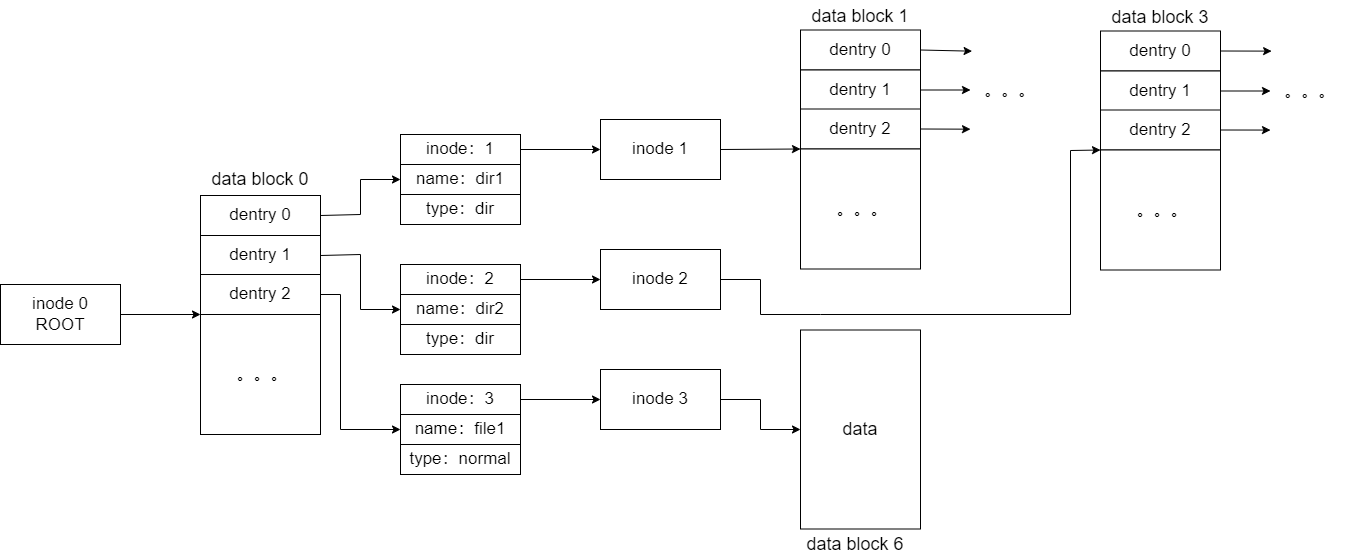

The diagram above was exported from draw.io. Its source (the exported page's mxGraphModel, read from the mxfile embedded in the PNG):
<mxGraphModel dx="1467" dy="1187" grid="1" gridSize="10" guides="1" tooltips="1" connect="1" arrows="1" fold="1" page="0" pageScale="1" pageWidth="850" pageHeight="1100" background="#ffffff" math="0" shadow="0">
  <root>
    <mxCell id="0" />
    <mxCell id="1" parent="0" />
    <mxCell id="2" value="&lt;font color=&quot;#000000&quot; style=&quot;font-size: 17px;&quot;&gt;inode 0&lt;br&gt;ROOT&lt;/font&gt;" style="rounded=0;whiteSpace=wrap;html=1;strokeColor=#000000;fillColor=#FFFFFF;" vertex="1" parent="1">
      <mxGeometry x="-40" y="240" width="120" height="60" as="geometry" />
    </mxCell>
    <mxCell id="3" value="" style="endArrow=classic;html=1;fontSize=17;fontColor=#000000;strokeColor=#000000;exitX=1;exitY=0.5;exitDx=0;exitDy=0;" edge="1" parent="1" source="2">
      <mxGeometry width="50" height="50" relative="1" as="geometry">
        <mxPoint x="160" y="260" as="sourcePoint" />
        <mxPoint x="160" y="270" as="targetPoint" />
      </mxGeometry>
    </mxCell>
    <mxCell id="41" style="edgeStyle=none;html=1;exitX=1;exitY=0.5;exitDx=0;exitDy=0;entryX=0;entryY=0.5;entryDx=0;entryDy=0;strokeColor=#000000;fontSize=18;fontColor=#000000;rounded=0;" edge="1" parent="1" source="4" target="10">
      <mxGeometry relative="1" as="geometry">
        <Array as="points">
          <mxPoint x="320" y="170" />
          <mxPoint x="320" y="135" />
        </Array>
      </mxGeometry>
    </mxCell>
    <mxCell id="4" value="&lt;font color=&quot;#000000&quot;&gt;&lt;span style=&quot;font-size: 17px;&quot;&gt;dentry 0&lt;/span&gt;&lt;/font&gt;" style="rounded=0;whiteSpace=wrap;html=1;strokeColor=#000000;fillColor=#FFFFFF;" vertex="1" parent="1">
      <mxGeometry x="160" y="151" width="120" height="40" as="geometry" />
    </mxCell>
    <mxCell id="42" style="edgeStyle=none;rounded=0;html=1;exitX=1;exitY=0.5;exitDx=0;exitDy=0;entryX=0;entryY=0.5;entryDx=0;entryDy=0;strokeColor=#000000;fontSize=18;fontColor=#000000;" edge="1" parent="1" source="5" target="13">
      <mxGeometry relative="1" as="geometry">
        <Array as="points">
          <mxPoint x="320" y="210" />
          <mxPoint x="320" y="265" />
        </Array>
      </mxGeometry>
    </mxCell>
    <mxCell id="5" value="&lt;font color=&quot;#000000&quot;&gt;&lt;span style=&quot;font-size: 17px;&quot;&gt;dentry 1&lt;br&gt;&lt;/span&gt;&lt;/font&gt;" style="rounded=0;whiteSpace=wrap;html=1;strokeColor=#000000;fillColor=#FFFFFF;" vertex="1" parent="1">
      <mxGeometry x="160" y="191" width="120" height="40" as="geometry" />
    </mxCell>
    <mxCell id="43" style="edgeStyle=none;rounded=0;html=1;exitX=1;exitY=0.5;exitDx=0;exitDy=0;entryX=0;entryY=0.5;entryDx=0;entryDy=0;strokeColor=#000000;fontSize=18;fontColor=#000000;" edge="1" parent="1" source="6" target="16">
      <mxGeometry relative="1" as="geometry">
        <Array as="points">
          <mxPoint x="300" y="250" />
          <mxPoint x="300" y="385" />
        </Array>
      </mxGeometry>
    </mxCell>
    <mxCell id="6" value="&lt;font color=&quot;#000000&quot;&gt;&lt;span style=&quot;font-size: 17px;&quot;&gt;dentry 2&lt;/span&gt;&lt;/font&gt;" style="rounded=0;whiteSpace=wrap;html=1;strokeColor=#000000;fillColor=#FFFFFF;" vertex="1" parent="1">
      <mxGeometry x="160" y="230" width="120" height="40" as="geometry" />
    </mxCell>
    <mxCell id="7" value="&lt;font color=&quot;#000000&quot;&gt;&lt;span style=&quot;font-size: 17px;&quot;&gt;&amp;nbsp;。。。&lt;/span&gt;&lt;/font&gt;" style="rounded=0;whiteSpace=wrap;html=1;strokeColor=#000000;fillColor=#FFFFFF;" vertex="1" parent="1">
      <mxGeometry x="160" y="270" width="120" height="120" as="geometry" />
    </mxCell>
    <mxCell id="10" value="&lt;font color=&quot;#000000&quot;&gt;&lt;span style=&quot;font-size: 17px;&quot;&gt;name：dir1&lt;/span&gt;&lt;/font&gt;" style="rounded=0;whiteSpace=wrap;html=1;strokeColor=#000000;fillColor=#FFFFFF;" vertex="1" parent="1">
      <mxGeometry x="360" y="120" width="120" height="30" as="geometry" />
    </mxCell>
    <mxCell id="11" value="&lt;font color=&quot;#000000&quot;&gt;&lt;span style=&quot;font-size: 17px;&quot;&gt;type：dir&lt;/span&gt;&lt;/font&gt;" style="rounded=0;whiteSpace=wrap;html=1;strokeColor=#000000;fillColor=#FFFFFF;" vertex="1" parent="1">
      <mxGeometry x="360" y="150" width="120" height="30" as="geometry" />
    </mxCell>
    <mxCell id="44" style="edgeStyle=none;rounded=0;html=1;exitX=1;exitY=0.5;exitDx=0;exitDy=0;entryX=0;entryY=0.5;entryDx=0;entryDy=0;strokeColor=#000000;fontSize=18;fontColor=#000000;" edge="1" parent="1" source="12" target="19">
      <mxGeometry relative="1" as="geometry" />
    </mxCell>
    <mxCell id="12" value="&lt;font color=&quot;#000000&quot;&gt;&lt;span style=&quot;font-size: 17px;&quot;&gt;inode：1&lt;/span&gt;&lt;/font&gt;" style="rounded=0;whiteSpace=wrap;html=1;strokeColor=#000000;fillColor=#FFFFFF;" vertex="1" parent="1">
      <mxGeometry x="360" y="90" width="120" height="30" as="geometry" />
    </mxCell>
    <mxCell id="13" value="&lt;font color=&quot;#000000&quot;&gt;&lt;span style=&quot;font-size: 17px;&quot;&gt;name：dir2&lt;/span&gt;&lt;/font&gt;" style="rounded=0;whiteSpace=wrap;html=1;strokeColor=#000000;fillColor=#FFFFFF;" vertex="1" parent="1">
      <mxGeometry x="360" y="250" width="120" height="30" as="geometry" />
    </mxCell>
    <mxCell id="14" value="&lt;font color=&quot;#000000&quot;&gt;&lt;span style=&quot;font-size: 17px;&quot;&gt;type：dir&lt;/span&gt;&lt;/font&gt;" style="rounded=0;whiteSpace=wrap;html=1;strokeColor=#000000;fillColor=#FFFFFF;" vertex="1" parent="1">
      <mxGeometry x="360" y="280" width="120" height="30" as="geometry" />
    </mxCell>
    <mxCell id="45" style="edgeStyle=none;rounded=0;html=1;exitX=1;exitY=0.5;exitDx=0;exitDy=0;entryX=0;entryY=0.5;entryDx=0;entryDy=0;strokeColor=#000000;fontSize=18;fontColor=#000000;" edge="1" parent="1" source="15" target="21">
      <mxGeometry relative="1" as="geometry" />
    </mxCell>
    <mxCell id="15" value="&lt;font color=&quot;#000000&quot;&gt;&lt;span style=&quot;font-size: 17px;&quot;&gt;inode：2&lt;/span&gt;&lt;/font&gt;" style="rounded=0;whiteSpace=wrap;html=1;strokeColor=#000000;fillColor=#FFFFFF;" vertex="1" parent="1">
      <mxGeometry x="360" y="220" width="120" height="30" as="geometry" />
    </mxCell>
    <mxCell id="16" value="&lt;font color=&quot;#000000&quot;&gt;&lt;span style=&quot;font-size: 17px;&quot;&gt;name：file1&lt;/span&gt;&lt;/font&gt;" style="rounded=0;whiteSpace=wrap;html=1;strokeColor=#000000;fillColor=#FFFFFF;" vertex="1" parent="1">
      <mxGeometry x="360" y="370" width="120" height="30" as="geometry" />
    </mxCell>
    <mxCell id="17" value="&lt;font color=&quot;#000000&quot;&gt;&lt;span style=&quot;font-size: 17px;&quot;&gt;type：normal&lt;/span&gt;&lt;/font&gt;" style="rounded=0;whiteSpace=wrap;html=1;strokeColor=#000000;fillColor=#FFFFFF;" vertex="1" parent="1">
      <mxGeometry x="360" y="400" width="120" height="30" as="geometry" />
    </mxCell>
    <mxCell id="46" style="edgeStyle=none;rounded=0;html=1;exitX=1;exitY=0.5;exitDx=0;exitDy=0;entryX=0;entryY=0.5;entryDx=0;entryDy=0;strokeColor=#000000;fontSize=18;fontColor=#000000;" edge="1" parent="1" source="18" target="22">
      <mxGeometry relative="1" as="geometry" />
    </mxCell>
    <mxCell id="18" value="&lt;font color=&quot;#000000&quot;&gt;&lt;span style=&quot;font-size: 17px;&quot;&gt;inode：3&lt;/span&gt;&lt;/font&gt;" style="rounded=0;whiteSpace=wrap;html=1;strokeColor=#000000;fillColor=#FFFFFF;" vertex="1" parent="1">
      <mxGeometry x="360" y="340" width="120" height="30" as="geometry" />
    </mxCell>
    <mxCell id="47" style="edgeStyle=none;rounded=0;html=1;exitX=1;exitY=0.5;exitDx=0;exitDy=0;entryX=0;entryY=1;entryDx=0;entryDy=0;strokeColor=#000000;fontSize=18;fontColor=#000000;" edge="1" parent="1" source="19" target="29">
      <mxGeometry relative="1" as="geometry" />
    </mxCell>
    <mxCell id="19" value="&lt;font color=&quot;#000000&quot; style=&quot;font-size: 17px;&quot;&gt;inode 1&lt;br&gt;&lt;/font&gt;" style="rounded=0;whiteSpace=wrap;html=1;strokeColor=#000000;fillColor=#FFFFFF;" vertex="1" parent="1">
      <mxGeometry x="560" y="75" width="120" height="60" as="geometry" />
    </mxCell>
    <mxCell id="48" style="edgeStyle=none;rounded=0;html=1;exitX=1;exitY=0.5;exitDx=0;exitDy=0;entryX=0;entryY=1;entryDx=0;entryDy=0;strokeColor=#000000;fontSize=18;fontColor=#000000;" edge="1" parent="1" source="21" target="33">
      <mxGeometry relative="1" as="geometry">
        <Array as="points">
          <mxPoint x="720" y="235" />
          <mxPoint x="720" y="270" />
          <mxPoint x="780" y="270" />
          <mxPoint x="1030" y="270" />
          <mxPoint x="1030" y="106" />
        </Array>
      </mxGeometry>
    </mxCell>
    <mxCell id="21" value="&lt;font color=&quot;#000000&quot; style=&quot;font-size: 17px;&quot;&gt;inode 2&lt;br&gt;&lt;/font&gt;" style="rounded=0;whiteSpace=wrap;html=1;strokeColor=#000000;fillColor=#FFFFFF;" vertex="1" parent="1">
      <mxGeometry x="560" y="205" width="120" height="60" as="geometry" />
    </mxCell>
    <mxCell id="49" style="edgeStyle=none;rounded=0;html=1;exitX=1;exitY=0.5;exitDx=0;exitDy=0;entryX=0;entryY=0.5;entryDx=0;entryDy=0;strokeColor=#000000;fontSize=18;fontColor=#000000;" edge="1" parent="1" source="22" target="38">
      <mxGeometry relative="1" as="geometry">
        <Array as="points">
          <mxPoint x="720" y="355" />
          <mxPoint x="720" y="385" />
        </Array>
      </mxGeometry>
    </mxCell>
    <mxCell id="22" value="&lt;font color=&quot;#000000&quot; style=&quot;font-size: 17px;&quot;&gt;inode 3&lt;br&gt;&lt;/font&gt;" style="rounded=0;whiteSpace=wrap;html=1;strokeColor=#000000;fillColor=#FFFFFF;" vertex="1" parent="1">
      <mxGeometry x="560" y="325" width="120" height="60" as="geometry" />
    </mxCell>
    <mxCell id="50" style="edgeStyle=none;rounded=0;html=1;exitX=1;exitY=0.5;exitDx=0;exitDy=0;strokeColor=#000000;fontSize=18;fontColor=#000000;entryX=0.02;entryY=0.171;entryDx=0;entryDy=0;entryPerimeter=0;" edge="1" parent="1" source="27" target="39">
      <mxGeometry relative="1" as="geometry">
        <mxPoint x="930" y="12" as="targetPoint" />
      </mxGeometry>
    </mxCell>
    <mxCell id="27" value="&lt;font color=&quot;#000000&quot;&gt;&lt;span style=&quot;font-size: 17px;&quot;&gt;dentry 0&lt;/span&gt;&lt;/font&gt;" style="rounded=0;whiteSpace=wrap;html=1;strokeColor=#000000;fillColor=#FFFFFF;" vertex="1" parent="1">
      <mxGeometry x="760" y="-14.5" width="120" height="40" as="geometry" />
    </mxCell>
    <mxCell id="51" style="edgeStyle=none;rounded=0;html=1;exitX=1;exitY=0.5;exitDx=0;exitDy=0;entryX=0;entryY=0.5;entryDx=0;entryDy=0;strokeColor=#000000;fontSize=18;fontColor=#000000;" edge="1" parent="1" source="28" target="39">
      <mxGeometry relative="1" as="geometry" />
    </mxCell>
    <mxCell id="28" value="&lt;font color=&quot;#000000&quot;&gt;&lt;span style=&quot;font-size: 17px;&quot;&gt;dentry 1&lt;br&gt;&lt;/span&gt;&lt;/font&gt;" style="rounded=0;whiteSpace=wrap;html=1;strokeColor=#000000;fillColor=#FFFFFF;" vertex="1" parent="1">
      <mxGeometry x="760" y="25.5" width="120" height="40" as="geometry" />
    </mxCell>
    <mxCell id="52" style="edgeStyle=none;rounded=0;html=1;exitX=1;exitY=0.5;exitDx=0;exitDy=0;entryX=0;entryY=0.832;entryDx=0;entryDy=0;entryPerimeter=0;strokeColor=#000000;fontSize=18;fontColor=#000000;" edge="1" parent="1" source="29" target="39">
      <mxGeometry relative="1" as="geometry" />
    </mxCell>
    <mxCell id="29" value="&lt;font color=&quot;#000000&quot;&gt;&lt;span style=&quot;font-size: 17px;&quot;&gt;dentry 2&lt;/span&gt;&lt;/font&gt;" style="rounded=0;whiteSpace=wrap;html=1;strokeColor=#000000;fillColor=#FFFFFF;" vertex="1" parent="1">
      <mxGeometry x="760" y="64.5" width="120" height="40" as="geometry" />
    </mxCell>
    <mxCell id="30" value="&lt;font color=&quot;#000000&quot;&gt;&lt;span style=&quot;font-size: 17px;&quot;&gt;&amp;nbsp;。。。&lt;/span&gt;&lt;/font&gt;" style="rounded=0;whiteSpace=wrap;html=1;strokeColor=#000000;fillColor=#FFFFFF;" vertex="1" parent="1">
      <mxGeometry x="760" y="104.5" width="120" height="120" as="geometry" />
    </mxCell>
    <mxCell id="55" style="edgeStyle=none;rounded=0;html=1;exitX=1;exitY=0.5;exitDx=0;exitDy=0;entryX=0.014;entryY=0.162;entryDx=0;entryDy=0;entryPerimeter=0;strokeColor=#000000;fontSize=18;fontColor=#000000;" edge="1" parent="1" source="31" target="53">
      <mxGeometry relative="1" as="geometry" />
    </mxCell>
    <mxCell id="31" value="&lt;font color=&quot;#000000&quot;&gt;&lt;span style=&quot;font-size: 17px;&quot;&gt;dentry 0&lt;/span&gt;&lt;/font&gt;" style="rounded=0;whiteSpace=wrap;html=1;strokeColor=#000000;fillColor=#FFFFFF;" vertex="1" parent="1">
      <mxGeometry x="1060" y="-13.5" width="120" height="40" as="geometry" />
    </mxCell>
    <mxCell id="54" style="edgeStyle=none;rounded=0;html=1;exitX=1;exitY=0.5;exitDx=0;exitDy=0;entryX=0;entryY=0.5;entryDx=0;entryDy=0;strokeColor=#000000;fontSize=18;fontColor=#000000;" edge="1" parent="1" source="32" target="53">
      <mxGeometry relative="1" as="geometry" />
    </mxCell>
    <mxCell id="32" value="&lt;font color=&quot;#000000&quot;&gt;&lt;span style=&quot;font-size: 17px;&quot;&gt;dentry 1&lt;br&gt;&lt;/span&gt;&lt;/font&gt;" style="rounded=0;whiteSpace=wrap;html=1;strokeColor=#000000;fillColor=#FFFFFF;" vertex="1" parent="1">
      <mxGeometry x="1060" y="26.5" width="120" height="40" as="geometry" />
    </mxCell>
    <mxCell id="56" style="edgeStyle=none;rounded=0;html=1;exitX=1;exitY=0.5;exitDx=0;exitDy=0;entryX=0;entryY=0.831;entryDx=0;entryDy=0;entryPerimeter=0;strokeColor=#000000;fontSize=18;fontColor=#000000;" edge="1" parent="1" source="33" target="53">
      <mxGeometry relative="1" as="geometry" />
    </mxCell>
    <mxCell id="33" value="&lt;font color=&quot;#000000&quot;&gt;&lt;span style=&quot;font-size: 17px;&quot;&gt;dentry 2&lt;/span&gt;&lt;/font&gt;" style="rounded=0;whiteSpace=wrap;html=1;strokeColor=#000000;fillColor=#FFFFFF;" vertex="1" parent="1">
      <mxGeometry x="1060" y="65.5" width="120" height="40" as="geometry" />
    </mxCell>
    <mxCell id="34" value="&lt;font color=&quot;#000000&quot;&gt;&lt;span style=&quot;font-size: 17px;&quot;&gt;&amp;nbsp;。。。&lt;/span&gt;&lt;/font&gt;" style="rounded=0;whiteSpace=wrap;html=1;strokeColor=#000000;fillColor=#FFFFFF;" vertex="1" parent="1">
      <mxGeometry x="1060" y="105.5" width="120" height="120" as="geometry" />
    </mxCell>
    <mxCell id="38" value="&lt;font color=&quot;#000000&quot; style=&quot;font-size: 18px;&quot;&gt;data&lt;/font&gt;" style="rounded=0;whiteSpace=wrap;html=1;strokeColor=#000000;fillColor=#FFFFFF;" vertex="1" parent="1">
      <mxGeometry x="760" y="285.5" width="120" height="199" as="geometry" />
    </mxCell>
    <mxCell id="39" value="。。。" style="text;html=1;strokeColor=none;fillColor=none;align=center;verticalAlign=middle;whiteSpace=wrap;rounded=0;labelBackgroundColor=#FFFFFF;fontSize=17;fontColor=#000000;" vertex="1" parent="1">
      <mxGeometry x="930" y="-13.5" width="80" height="118" as="geometry" />
    </mxCell>
    <mxCell id="53" value="。。。" style="text;html=1;strokeColor=none;fillColor=none;align=center;verticalAlign=middle;whiteSpace=wrap;rounded=0;labelBackgroundColor=#FFFFFF;fontSize=17;fontColor=#000000;" vertex="1" parent="1">
      <mxGeometry x="1230" y="-12.5" width="80" height="118" as="geometry" />
    </mxCell>
    <mxCell id="57" value="data block 0" style="text;html=1;strokeColor=none;fillColor=none;align=center;verticalAlign=middle;whiteSpace=wrap;rounded=0;labelBackgroundColor=#FFFFFF;fontSize=18;fontColor=#000000;" vertex="1" parent="1">
      <mxGeometry x="165" y="120" width="110" height="30" as="geometry" />
    </mxCell>
    <mxCell id="58" value="data block 1" style="text;html=1;strokeColor=none;fillColor=none;align=center;verticalAlign=middle;whiteSpace=wrap;rounded=0;labelBackgroundColor=#FFFFFF;fontSize=18;fontColor=#000000;" vertex="1" parent="1">
      <mxGeometry x="765" y="-43.5" width="110" height="30" as="geometry" />
    </mxCell>
    <mxCell id="59" value="data block 3" style="text;html=1;strokeColor=none;fillColor=none;align=center;verticalAlign=middle;whiteSpace=wrap;rounded=0;labelBackgroundColor=#FFFFFF;fontSize=18;fontColor=#000000;" vertex="1" parent="1">
      <mxGeometry x="1065" y="-42.5" width="110" height="30" as="geometry" />
    </mxCell>
    <mxCell id="60" value="data block 6" style="text;html=1;strokeColor=none;fillColor=none;align=center;verticalAlign=middle;whiteSpace=wrap;rounded=0;labelBackgroundColor=#FFFFFF;fontSize=18;fontColor=#000000;" vertex="1" parent="1">
      <mxGeometry x="760" y="484.5" width="110" height="30" as="geometry" />
    </mxCell>
  </root>
</mxGraphModel>